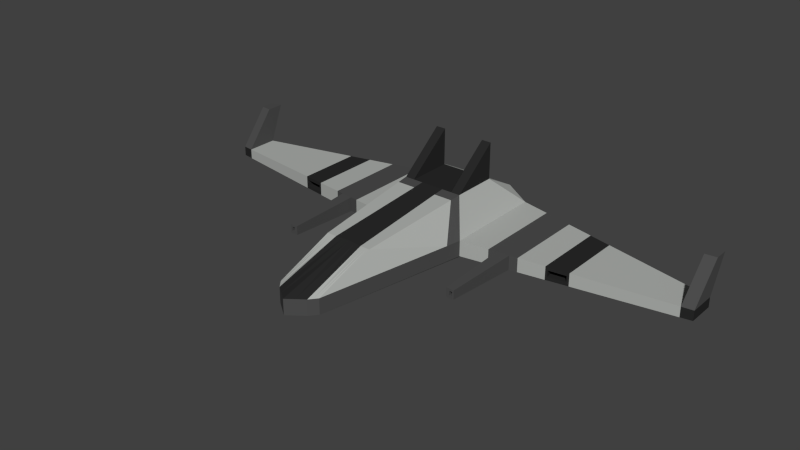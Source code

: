 # Source: Fighter2.blend  (saved by Blender 2.64.0; exported with 4.5.12 LTS)
import bpy
from mathutils import Matrix  # noqa: F401  (used for matrix-valued properties, if any)

bpy.ops.wm.read_factory_settings(use_empty=True)
scene = bpy.context.scene
scene.name = 'Scene'

# ---- collections
col_collection_1 = bpy.data.collections.new('Collection 1'); scene.collection.children.link(col_collection_1)

# ---- materials (node trees are filled in below, after node groups)
mat_fighter2main = bpy.data.materials.new('Fighter2Main')
mat_fighter2main.alpha_threshold = 0.0
mat_fighter2main.use_transparent_shadow = False
mat_fighter2main.diffuse_color = (0.4422, 0.4575, 0.4385, 1.0)
mat_fighter2main.roughness = 0.5
mat_fighter2main.line_color = (0.0, 0.0, 0.0, 1.0)
mat_fighter2black = bpy.data.materials.new('Fighter2Black')
mat_fighter2black.alpha_threshold = 0.0
mat_fighter2black.use_transparent_shadow = False
mat_fighter2black.diffuse_color = (0.02365, 0.02365, 0.02365, 1.0)
mat_fighter2black.roughness = 0.5
mat_fighter2black.line_color = (0.0, 0.0, 0.0, 1.0)
mat_fighter2dark = bpy.data.materials.new('Fighter2Dark')
mat_fighter2dark.alpha_threshold = 0.0
mat_fighter2dark.use_transparent_shadow = False
mat_fighter2dark.diffuse_color = (0.07658, 0.07658, 0.07658, 1.0)
mat_fighter2dark.roughness = 0.5
mat_fighter2dark.line_color = (0.0, 0.0, 0.0, 1.0)

# ---- material node trees

# ---- world
world_world = bpy.data.worlds.new('World'); scene.world = world_world
world_world.color = (0.05088, 0.05088, 0.05088)
world_world.use_sun_shadow = False
world_world.sun_shadow_jitter_overblur = 0.0
world_world.cycles.sampling_method = 'MANUAL'
world_world.cycles.sample_map_resolution = 256

# ---- meshes
me_cube = bpy.data.meshes.new('Cube')
me_cube.from_pydata([(0.5374, 1.0, -0.4117), (0.4091, -0.6672, -0.4304), (0.5374, 1.0, 0.3723), (0.4091, -2.376, 0.5143), (0.0, 1.0, -0.4117), (0.0, -0.6672, -0.4304), (0.0, 1.0, 0.3723), (0.0, -2.351, 0.5143), (0.8537, 1.0, -0.112), (0.8537, 1.0, 0.1572), (0.3788, -3.41, -0.112), (0.3788, -3.41, 0.1572), (0.0, -3.743, 0.1572), (0.0, -3.743, -0.112), (0.0, 1.0, -0.112), (0.0, 1.0, 0.1572), (0.5374, 0.3957, -0.4117), (0.5374, -0.3957, -0.4117), (0.5374, 0.3957, 0.6949), (0.5374, -0.3957, 0.6949), (0.0, -0.3957, -0.4117), (0.0, 0.3957, -0.4117), (0.0, 0.3957, 0.6949), (0.0, -0.3957, 0.6949), (0.8537, 0.9986, -0.112), (0.8537, -0.7793, -0.112), (0.8537, 0.9986, 0.1572), (0.8537, -0.7793, 0.1572), (4.513, 0.2401, -0.08438), (4.513, -0.2401, -0.08438), (4.513, 0.2401, 0.08439), (4.513, -0.2401, 0.08439), (0.2005, 1.0, -0.4117), (0.369, 1.0, -0.4117), (0.2433, -0.6672, -0.4304), (0.3262, -0.6672, -0.4304), (0.2005, 1.0, 0.3723), (0.369, 1.0, 0.3723), (0.2433, -2.376, 0.5143), (0.3262, -2.376, 0.5143), (0.3262, -3.474, -0.112), (0.2736, -3.539, -0.112), (0.3262, -3.474, 0.1572), (0.2736, -3.539, 0.1572), (0.6496, 1.0, 0.2251), (0.213, 1.0, 0.2251), (0.6727, 1.0, -0.1849), (0.2176, 1.0, -0.1951), (0.369, 0.3957, -0.4117), (0.2005, 0.3957, -0.4117), (0.369, -0.3957, -0.4117), (0.2005, -0.3957, -0.4117), (0.2005, 0.3957, 0.6949), (0.369, 0.3957, 0.6949), (0.2005, -0.3957, 0.6949), (0.369, -0.3957, 0.6949), (0.3578, 1.0, 0.2735), (0.5279, 1.0, 0.2735), (0.3578, 1.0, -0.2283), (0.5279, 1.0, -0.2283), (0.6981, 1.0, -0.061), (0.6981, 1.0, 0.1063), (0.1876, 1.0, -0.061), (0.1876, 1.0, 0.1063), (0.6496, -0.6388, 0.2251), (0.213, -0.6388, 0.2251), (0.6727, -0.6388, -0.1849), (0.2176, -0.6388, -0.1951), (0.3578, -0.6388, 0.2735), (0.5279, -0.6388, 0.2735), (0.3578, -0.6388, -0.2283), (0.5279, -0.6388, -0.2283), (0.6981, -0.6388, -0.06101), (0.6981, -0.6388, 0.1063), (0.1876, -0.6388, -0.06101), (0.1876, -0.6388, 0.1063), (0.5279, -0.6388, 0.1063), (0.3578, -0.6388, 0.1063), (0.5279, -0.6388, -0.06101), (0.3578, -0.6388, -0.06101), (0.5374, 0.3957, 1.324), (0.5374, -0.3957, 0.6896), (0.369, 0.3957, 1.324), (0.369, -0.3957, 0.6896), (0.369, 1.363, -0.7023), (0.2005, 1.363, -0.7023), (0.369, -0.3957, -0.4114), (0.2005, -0.3957, -0.4114), (4.319, 0.2802, 0.08824), (4.319, -0.2686, 0.08824), (4.319, 0.2802, -0.08584), (4.319, -0.2686, -0.08584), (4.332, 0.2504, 0.7151), (4.332, 0.5476, 0.7151), (4.525, 0.2789, 0.7113), (4.525, 0.5075, 0.7113), (4.332, 0.2504, 0.7151), (4.525, 0.2789, 0.7113), (0.8537, 1.0, 0.09192), (0.8537, 1.0, -0.03927), (0.3788, -3.41, 0.09192), (0.3788, -3.41, -0.03927), (0.0, -3.743, -0.03927), (0.0, -3.743, 0.09192), (0.8537, 0.9986, 0.09192), (0.8537, 0.9986, -0.03927), (0.8537, -0.7793, 0.09192), (0.8537, -0.7793, -0.03927), (4.513, 0.2401, 0.03437), (4.513, 0.2401, -0.04788), (4.513, -0.2401, 0.03437), (4.513, -0.2401, -0.04788), (0.3262, -3.474, 0.09192), (0.3262, -3.474, -0.03927), (0.2736, -3.539, 0.09192), (0.2736, -3.539, -0.03927), (4.319, 0.2802, -0.04742), (4.319, 0.2802, 0.03741), (4.319, -0.2686, -0.04742), (4.319, -0.2686, 0.03741), (2.315, 0.6957, 0.1281), (2.315, -0.564, -0.101), (2.315, -0.564, 0.1281), (2.315, 0.6957, -0.101), (2.315, 0.6957, 0.06894), (2.315, 0.6957, -0.04271), (2.315, -0.564, 0.06894), (2.315, -0.564, -0.04271), (2.618, -0.5193, -0.09867), (2.618, 0.6329, 0.1221), (2.618, -0.5193, -0.04342), (2.618, -0.5193, 0.06418), (2.618, 0.6329, -0.04342), (2.618, 0.6329, 0.06418), (2.618, 0.6329, -0.09867), (2.618, -0.5193, 0.1221), (2.508, 0.2276, 0.06418), (2.508, 0.2276, -0.04342), (2.205, 0.183, -0.04271), (2.205, 0.183, 0.06894), (0.4532, 1.0, -0.4117), (0.3677, -0.6672, -0.4304), (0.4532, 1.0, 0.3723), (0.3677, -2.376, 0.5143), (0.4532, 0.3957, 0.6949), (0.4532, -0.3957, 0.6949), (0.3525, -3.442, -0.112), (0.3525, -3.442, 0.1572), (0.7517, 1.0, 0.1911), (0.7632, 1.0, -0.1484), (0.4532, 0.3957, -0.4117), (0.4532, -0.3957, -0.4117), (0.4532, 0.3957, 1.324), (0.4532, -0.3957, 0.6896), (0.3525, -3.442, -0.03927), (0.3525, -3.442, 0.09192), (0.1088, 1.0, -0.1535), (0.1065, 1.0, 0.1911), (0.1368, -3.641, 0.1572), (0.1368, -3.641, -0.112), (0.1368, -3.641, 0.09192), (0.1368, -3.641, -0.03927), (0.1002, -0.3957, 0.6949), (0.1002, 0.3957, 0.6949), (0.1216, -2.363, 0.5143), (0.1002, 1.0, 0.3723), (0.1216, -0.6672, -0.4304), (0.1002, 1.0, -0.4117), (0.1002, -0.3957, -0.4117), (0.1002, 0.3957, -0.4117), (1.828, 0.7967, 0.1378), (1.341, 0.8977, 0.1475), (1.828, -0.6357, -0.1046), (1.341, -0.7075, -0.1083), (1.828, -0.6357, 0.1378), (1.341, -0.7075, 0.1475), (1.828, 0.7967, -0.1046), (1.341, 0.8977, -0.1083), (1.828, 0.7967, 0.0766), (1.341, 0.8977, 0.08426), (1.828, 0.7967, -0.04156), (1.341, 0.8977, -0.04042), (1.828, -0.6357, 0.0766), (1.341, -0.7075, 0.08426), (1.828, -0.6357, -0.04156), (1.341, -0.7075, -0.04042), (0.5246, -0.4228, -0.4136), (0.5246, -0.5935, 0.6769), (0.0, -0.591, 0.6769), (0.8062, -1.042, -0.112), (0.8062, -1.042, 0.1572), (0.0, -0.4228, -0.4136), (0.3647, -0.4228, -0.4136), (0.2048, -0.4228, -0.4136), (0.3647, -0.5935, 0.6769), (0.2048, -0.5935, 0.6769), (0.8062, -1.042, -0.03927), (0.8062, -1.042, 0.09192), (0.4446, -0.4228, -0.4136), (0.4446, -0.5935, 0.6769), (0.1024, -0.5923, 0.6769), (0.1024, -0.4228, -0.4136), (2.278, 0.7035, 0.1289), (2.278, -0.5695, -0.1012), (2.278, -0.5695, 0.1289), (2.278, 0.7035, -0.1012), (2.278, 0.7035, 0.06953), (2.278, 0.7035, -0.04262), (2.278, -0.5695, 0.06953), (2.278, -0.5695, -0.04262), (2.659, 0.6244, -0.04352), (2.659, 0.6244, 0.06353), (2.659, 0.6244, -0.09836), (2.659, -0.5133, 0.1213), (2.659, -0.5133, -0.09836), (2.659, 0.6244, 0.1213), (2.659, -0.5133, -0.04352), (2.659, -0.5133, 0.06353), (1.477, 0.864, 0.1443), (1.691, 0.8303, 0.1411), (1.477, -0.6836, -0.1071), (1.691, -0.6597, -0.1059), (1.477, -0.6836, 0.1443), (1.691, -0.6597, 0.1411), (1.477, 0.864, -0.1071), (1.691, 0.8303, -0.1059), (1.477, 0.864, 0.08171), (1.691, 0.8303, 0.07915), (1.477, 0.864, -0.0408), (1.691, 0.8303, -0.04118), (1.477, -0.6836, 0.08171), (1.691, -0.6597, 0.07915), (1.477, -0.6836, -0.0408), (1.691, -0.6597, -0.04118), (1.495, -1.948, -0.0598), (1.63, -1.949, -0.05904), (1.495, -1.948, 0.09724), (1.63, -1.949, 0.09522), (1.495, -1.948, 0.05814), (1.63, -1.949, 0.05655), (1.495, -1.948, -0.01839), (1.63, -1.949, -0.01863), (1.617, 0.8416, 0.1421), (1.537, 0.8528, 0.1432), (1.617, -0.6676, -0.1063), (1.537, -0.6756, -0.1067), (1.617, -0.6676, 0.1421), (1.537, -0.6756, 0.1432), (1.617, 0.8416, -0.1063), (1.537, 0.8528, -0.1067), (1.617, 0.8416, 0.08001), (1.537, 0.8528, 0.08086), (1.617, 0.8416, -0.04105), (1.537, 0.8528, -0.04093), (1.599, -1.95, -0.05929), (1.548, -1.949, -0.05955), (1.599, -1.95, 0.0959), (1.548, -1.949, 0.09657), (1.599, -1.95, 0.05708), (1.548, -1.949, 0.05761), (1.599, -1.95, -0.01855), (1.548, -1.949, -0.01847), (1.605, -1.602, 0.05708), (1.555, -1.601, 0.05761), (1.605, -1.602, -0.01855), (1.555, -1.601, -0.01847)], [], [(190, 187, 3, 11), (201, 166, 5, 191), (200, 188, 7, 164), (158, 164, 7, 12), (156, 167, 4, 14), (186, 189, 10, 1), (197, 190, 11, 100), (166, 159, 13, 5), (160, 158, 12, 103), (165, 157, 15, 6), (157, 156, 14, 15), (9, 2, 18, 26), (26, 18, 19, 27), (167, 169, 21, 4), (169, 168, 20, 21), (165, 6, 22, 163), (163, 22, 23, 162), (0, 8, 24, 16), (16, 24, 25, 17), (98, 9, 26, 104), (175, 171, 26, 27), (108, 30, 31, 110), (91, 90, 28, 29), (181, 177, 24, 105), (118, 91, 29, 111), (198, 141, 35, 192), (192, 35, 34, 193), (199, 194, 39, 143), (194, 195, 38, 39), (147, 143, 39, 42), (42, 39, 38, 43), (149, 140, 33, 46), (46, 33, 32, 47, 58, 59), (141, 146, 40, 35), (35, 40, 41, 34), (155, 147, 42, 112), (112, 42, 43, 114), (142, 148, 44, 37), (37, 44, 57, 56, 45, 36), (148, 149, 46, 60, 61, 44), (61, 60, 72, 73), (140, 150, 48, 33), (33, 48, 49, 32), (150, 151, 50, 48), (87, 86, 50, 51), (142, 37, 53, 144), (37, 36, 52, 53), (152, 80, 18, 144), (53, 52, 54, 55), (71, 66, 46, 59), (60, 46, 66, 72), (63, 45, 65, 75), (59, 58, 70, 71), (73, 64, 44, 61), (58, 47, 67, 70), (57, 44, 64, 69), (69, 68, 56, 57), (79, 70, 67, 74), (68, 77, 75, 65), (77, 79, 74, 75), (64, 73, 76, 69), (69, 76, 77, 68), (73, 72, 78, 76), (76, 78, 79, 77), (72, 66, 71, 78), (78, 71, 70, 79), (74, 67, 47, 62), (68, 65, 45, 56), (75, 74, 62, 63), (152, 82, 83, 153), (145, 19, 81, 153), (53, 55, 83, 82), (19, 18, 80, 81), (84, 86, 87, 85), (86, 84, 48, 50), (49, 48, 84, 85), (51, 49, 85, 87), (89, 31, 94, 92), (214, 212, 90, 91), (109, 28, 90, 116), (216, 214, 91, 118), (88, 89, 92, 93), (93, 95, 30, 88), (31, 30, 95, 94), (97, 95, 93, 96), (189, 196, 101, 10), (196, 197, 100, 101), (159, 161, 102, 13), (161, 160, 103, 102), (8, 99, 105, 24), (99, 98, 104, 105), (28, 109, 111, 29), (109, 108, 110, 111), (171, 179, 104, 26), (179, 181, 105, 104), (89, 119, 110, 31), (119, 118, 111, 110), (146, 154, 113, 40), (154, 155, 112, 113), (40, 113, 115, 41), (113, 112, 114, 115), (30, 108, 117, 88), (108, 109, 116, 117), (213, 217, 119, 89), (217, 216, 118, 119), (135, 129, 120, 122), (132, 134, 123, 125), (203, 205, 123, 121), (209, 203, 121, 127), (129, 133, 124, 120), (133, 132, 125, 124), (204, 208, 126, 122), (208, 209, 127, 126), (121, 123, 134, 128), (127, 121, 128, 130), (131, 126, 139, 136), (213, 215, 129, 135), (137, 138, 127, 130), (211, 210, 132, 133), (210, 212, 134, 132), (215, 211, 133, 129), (122, 126, 131, 135), (138, 139, 126, 127), (130, 131, 136, 137), (139, 138, 137, 136), (186, 1, 141, 198), (187, 199, 143, 3), (11, 3, 143, 147), (8, 0, 140, 149), (1, 10, 146, 141), (100, 11, 147, 155), (2, 9, 148, 142), (9, 98, 99, 8, 149, 148), (0, 16, 150, 140), (16, 17, 151, 150), (2, 142, 144, 18), (82, 152, 144, 53), (80, 152, 153, 81), (55, 145, 153, 83), (10, 101, 154, 146), (101, 100, 155, 154), (193, 34, 166, 201), (36, 165, 163, 52), (45, 63, 62, 47, 156, 157), (49, 51, 168, 169), (47, 32, 167, 156), (41, 115, 161, 159), (43, 38, 164, 158), (114, 43, 158, 160), (32, 49, 169, 167), (36, 45, 157, 165), (195, 200, 164, 38), (115, 114, 160, 161), (52, 163, 162, 54), (34, 41, 159, 166), (204, 202, 170, 174), (222, 218, 171, 175), (207, 205, 176, 180), (228, 224, 177, 181), (202, 206, 178, 170), (218, 226, 179, 171), (206, 207, 180, 178), (226, 228, 181, 179), (25, 24, 177, 173), (221, 225, 176, 172), (107, 25, 173, 185), (233, 221, 172, 184), (27, 106, 183, 175), (223, 231, 182, 174), (106, 107, 185, 183), (231, 233, 184, 182), (27, 19, 187, 190), (168, 201, 191, 20), (162, 23, 188, 200), (17, 25, 189, 186), (106, 27, 190, 197), (151, 198, 192, 50), (50, 192, 193, 51), (145, 55, 194, 199), (55, 54, 195, 194), (25, 107, 196, 189), (107, 106, 197, 196), (17, 186, 198, 151), (19, 145, 199, 187), (51, 193, 201, 168), (54, 162, 200, 195), (172, 176, 205, 203), (184, 172, 203, 209), (174, 182, 208, 204), (182, 184, 209, 208), (122, 120, 202, 204), (125, 123, 205, 207), (120, 124, 206, 202), (124, 125, 207, 206), (131, 130, 216, 217), (135, 131, 217, 213), (130, 128, 214, 216), (116, 90, 212, 210), (117, 116, 210, 211), (89, 88, 215, 213), (88, 117, 211, 215), (128, 134, 212, 214), (174, 170, 219, 223), (247, 243, 218, 222), (180, 176, 225, 229), (253, 249, 224, 228), (170, 178, 227, 219), (243, 251, 226, 218), (178, 180, 229, 227), (251, 253, 228, 226), (173, 177, 224, 220), (244, 248, 225, 221), (185, 173, 220, 232), (233, 231, 239, 241), (175, 183, 230, 222), (238, 236, 222, 230), (183, 185, 232, 230), (247, 222, 236, 257), (260, 254, 235, 241), (256, 258, 239, 237), (258, 260, 241, 239), (221, 233, 241, 235), (255, 234, 220, 245), (240, 238, 230, 232), (234, 240, 232, 220), (231, 223, 237, 239), (223, 219, 242, 246), (246, 242, 243, 247), (229, 225, 248, 252), (252, 248, 249, 253), (219, 227, 250, 242), (242, 250, 251, 243), (227, 229, 252, 250), (250, 252, 253, 251), (220, 224, 249, 245), (245, 249, 248, 244), (223, 246, 256, 237), (246, 247, 257, 256), (240, 234, 255, 261), (261, 255, 254, 260), (236, 238, 259, 257), (257, 259, 258, 256), (238, 240, 261, 259), (265, 263, 259, 261), (235, 254, 244, 221), (254, 255, 245, 244), (263, 265, 264, 262), (260, 258, 262, 264), (261, 260, 264, 265), (263, 262, 258, 259)])
me_cube.polygons.foreach_set('material_index', [0, 0, 1, 1, 0, 0, 2, 0, 2, 0, 0, 0, 0, 0, 0, 0, 1, 0, 0, 0, 0, 1, 1, 0, 1, 0, 0, 0, 0, 0, 0, 0, 0, 0, 0, 2, 2, 0, 0, 0, 0, 0, 0, 0, 1, 0, 0, 1, 1, 0, 0, 0, 0, 0, 0, 0, 0, 0, 0, 0, 0, 0, 0, 0, 0, 0, 0, 0, 0, 1, 2, 1, 1, 1, 1, 1, 1, 2, 0, 1, 0, 2, 2, 2, 2, 2, 2, 2, 2, 0, 0, 1, 1, 0, 0, 1, 1, 2, 2, 2, 2, 1, 1, 0, 0, 1, 1, 1, 1, 1, 1, 1, 1, 1, 1, 1, 1, 1, 1, 1, 1, 1, 1, 1, 1, 0, 0, 0, 0, 0, 2, 0, 0, 0, 0, 0, 1, 1, 2, 2, 2, 0, 0, 0, 0, 0, 2, 1, 2, 0, 0, 1, 2, 1, 0, 0, 2, 0, 2, 0, 2, 0, 2, 0, 2, 0, 2, 0, 2, 0, 2, 2, 0, 1, 0, 2, 0, 0, 2, 2, 2, 2, 0, 2, 0, 1, 0, 0, 0, 0, 1, 1, 1, 1, 1, 1, 1, 0, 0, 0, 0, 1, 2, 2, 2, 2, 2, 2, 2, 2, 2, 2, 2, 2, 2, 2, 2, 2, 2, 2, 2, 2, 2, 2, 2, 2, 2, 2, 2, 2, 2, 2, 2, 2, 2, 2, 2, 2, 2, 2, 2, 2, 2, 2, 2, 2, 2, 2, 2, 2])
_k = set([(92, 94), (96, 97)])
me_cube.attributes.new('sharp_edge', 'BOOLEAN', 'EDGE').data.foreach_set('value', [ (min(e.vertices), max(e.vertices)) in _k for e in me_cube.edges])
_uv = me_cube.uv_layers.new(name='UVMap')
_uv.uv.foreach_set('vector', [0.6893, 0.177, 0.7513, 0.2766, 0.3872, 0.2332, 0.156, 0.1175, 0.8225, 0.04639, 0.7818, 0.02414, 0.7884, 0.0, 0.8342, 0.03087, 0.7561, 0.33, 0.7602, 0.3484, 0.3594, 0.3319, 0.3663, 0.302, 0.06084, 0.1079, 0.3663, 0.302, 0.3594, 0.3319, 0.0, 0.1102, 0.8746, 0.2032, 0.8869, 0.1857, 0.8954, 0.1889, 0.8796, 0.2098, 0.7979, 0.09604, 0.697, 0.1452, 0.1646, 0.05972, 0.7714, 0.063, 0.6925, 0.1714, 0.6893, 0.177, 0.156, 0.1175, 0.1562, 0.1023, 0.7818, 0.02414, 0.08996, 0.02911, 0.05377, 2.309e-08, 0.7884, 0.0, 0.06582, 0.08733, 0.06084, 0.1079, 0.0, 0.1102, 0.006812, 0.07462, 0.8588, 0.2311, 0.864, 0.2196, 0.871, 0.2214, 0.8648, 0.2349, 0.864, 0.2196, 0.8746, 0.2032, 0.8796, 0.2098, 0.871, 0.2214, 0.8304, 0.2042, 0.8373, 0.2207, 0.8028, 0.2463, 0.8288, 0.206, 0.8288, 0.206, 0.8028, 0.2463, 0.7691, 0.26, 0.7401, 0.1955, 0.8869, 0.1857, 0.8978, 0.127, 0.9078, 0.1235, 0.8954, 0.1889, 0.8978, 0.127, 0.8262, 0.04992, 0.8376, 0.03755, 0.9078, 0.1235, 0.8588, 0.2311, 0.8648, 0.2349, 0.8322, 0.2787, 0.826, 0.2738, 0.826, 0.2738, 0.8322, 0.2787, 0.792, 0.3267, 0.7853, 0.3155, 0.8605, 0.176, 0.8402, 0.1837, 0.8405, 0.1814, 0.848, 0.1403, 0.848, 0.1403, 0.8405, 0.1814, 0.7517, 0.1468, 0.7967, 0.1042, 0.8329, 0.1994, 0.8304, 0.2042, 0.8288, 0.206, 0.8331, 0.1995, 0.7622, 0.1827, 0.8132, 0.1922, 0.8288, 0.206, 0.7401, 0.1955, 0.7886, 0.1821, 0.7886, 0.1819, 0.7885, 0.1819, 0.7884, 0.1821, 0.7883, 0.1827, 0.7883, 0.1831, 0.7884, 0.1827, 0.7883, 0.1824, 0.8157, 0.1873, 0.8165, 0.1857, 0.8405, 0.1814, 0.8375, 0.1897, 0.7884, 0.1824, 0.7883, 0.1827, 0.7883, 0.1824, 0.7884, 0.1823, 0.7998, 0.08839, 0.7729, 0.06012, 0.7741, 0.05665, 0.803, 0.07956, 0.803, 0.07956, 0.7741, 0.05665, 0.7768, 0.04514, 0.8129, 0.06034, 0.7521, 0.2828, 0.7524, 0.2905, 0.3803, 0.2537, 0.3838, 0.2434, 0.7524, 0.2905, 0.7534, 0.3138, 0.3734, 0.2729, 0.3803, 0.2537, 0.1433, 0.1157, 0.3838, 0.2434, 0.3803, 0.2537, 0.1312, 0.1125, 0.1312, 0.1125, 0.3803, 0.2537, 0.3734, 0.2729, 0.1089, 0.1074, 0.8455, 0.1869, 0.864, 0.178, 0.8677, 0.1796, 0.8508, 0.1895, 0.8508, 0.1895, 0.8677, 0.1796, 0.8792, 0.1831, 0.8686, 0.1973, 0.8637, 0.1914, 0.8569, 0.1889, 0.7729, 0.06012, 0.1541, 0.05716, 0.1435, 0.05544, 0.7741, 0.05665, 0.7741, 0.05665, 0.1435, 0.05544, 0.1244, 0.05045, 0.7768, 0.04514, 0.1452, 0.1002, 0.1433, 0.1157, 0.1312, 0.1125, 0.134, 0.09811, 0.134, 0.09811, 0.1312, 0.1125, 0.1089, 0.1074, 0.1126, 0.0941, 0.8413, 0.2212, 0.8362, 0.207, 0.8414, 0.2095, 0.8448, 0.2221, 0.8448, 0.2221, 0.8414, 0.2095, 0.844, 0.2135, 0.8492, 0.2171, 0.8567, 0.2173, 0.8533, 0.2275, 0.8362, 0.207, 0.8455, 0.1869, 0.8508, 0.1895, 0.8458, 0.1947, 0.8419, 0.2027, 0.8414, 0.2095, 0.8419, 0.2027, 0.8458, 0.1947, 0.8537, 0.203, 0.8535, 0.2033, 0.864, 0.178, 0.863, 0.1346, 0.8789, 0.1291, 0.8677, 0.1796, 0.8677, 0.1796, 0.8789, 0.1291, 0.8893, 0.1304, 0.8792, 0.1831, 0.863, 0.1346, 0.802, 0.09185, 0.8058, 0.08207, 0.8789, 0.1291, 0.8138, 0.06895, 0.8052, 0.08166, 0.8058, 0.08207, 0.8156, 0.06415, 0.8413, 0.2212, 0.8448, 0.2221, 0.81, 0.2613, 0.8067, 0.2536, 0.8448, 0.2221, 0.8533, 0.2275, 0.8198, 0.269, 0.81, 0.2613, 0.8047, 0.254, 0.8063, 0.2567, 0.8028, 0.2463, 0.8067, 0.2536, 0.81, 0.2613, 0.8198, 0.269, 0.7809, 0.3034, 0.7772, 0.2841, 0.8542, 0.2028, 0.8538, 0.2028, 0.8508, 0.1895, 0.8569, 0.1889, 0.8458, 0.1947, 0.8508, 0.1895, 0.8538, 0.2028, 0.8537, 0.203, 0.8623, 0.2122, 0.8567, 0.2173, 0.8544, 0.204, 0.8545, 0.2038, 0.8569, 0.1889, 0.8637, 0.1914, 0.8546, 0.203, 0.8542, 0.2028, 0.8535, 0.2033, 0.8535, 0.2036, 0.8414, 0.2095, 0.8419, 0.2027, 0.8637, 0.1914, 0.8686, 0.1973, 0.8547, 0.2032, 0.8546, 0.203, 0.844, 0.2135, 0.8414, 0.2095, 0.8535, 0.2036, 0.8536, 0.2037, 0.8536, 0.2037, 0.854, 0.204, 0.8492, 0.2171, 0.844, 0.2135, 0.8544, 0.2033, 0.8546, 0.203, 0.8547, 0.2032, 0.8547, 0.2034, 0.854, 0.204, 0.8542, 0.2036, 0.8545, 0.2038, 0.8544, 0.204, 0.8542, 0.2036, 0.8544, 0.2033, 0.8547, 0.2034, 0.8545, 0.2038, 0.8535, 0.2036, 0.8535, 0.2033, 0.8538, 0.2035, 0.8536, 0.2037, 0.8536, 0.2037, 0.8538, 0.2035, 0.8542, 0.2036, 0.854, 0.204, 0.8535, 0.2033, 0.8537, 0.203, 0.854, 0.2031, 0.8538, 0.2035, 0.8538, 0.2035, 0.854, 0.2031, 0.8544, 0.2033, 0.8542, 0.2036, 0.8537, 0.203, 0.8538, 0.2028, 0.8542, 0.2028, 0.854, 0.2031, 0.854, 0.2031, 0.8542, 0.2028, 0.8546, 0.203, 0.8544, 0.2033, 0.8547, 0.2034, 0.8547, 0.2032, 0.8686, 0.1973, 0.8667, 0.2052, 0.854, 0.204, 0.8544, 0.204, 0.8567, 0.2173, 0.8492, 0.2171, 0.8545, 0.2038, 0.8547, 0.2034, 0.8667, 0.2052, 0.8623, 0.2122, 0.8047, 0.254, 0.8031, 0.2513, 0.7798, 0.2791, 0.7756, 0.2709, 0.7746, 0.2716, 0.7691, 0.26, 0.7733, 0.2614, 0.7756, 0.2709, 0.81, 0.2613, 0.7772, 0.2841, 0.7798, 0.2791, 0.8031, 0.2513, 0.7691, 0.26, 0.8028, 0.2463, 0.8063, 0.2567, 0.7733, 0.2614, 0.9963, 0.1826, 0.8052, 0.08166, 0.8138, 0.06895, 1.0, 0.1868, 0.8052, 0.08166, 0.9963, 0.1826, 0.8789, 0.1291, 0.8058, 0.08207, 0.8893, 0.1304, 0.8789, 0.1291, 0.9963, 0.1826, 1.0, 0.1868, 0.8156, 0.06415, 0.8893, 0.1304, 1.0, 0.1868, 0.8138, 0.06895, 0.7886, 0.1817, 0.7885, 0.1819, 0.7886, 0.1817, 0.7886, 0.1816, 0.7871, 0.1823, 0.7896, 0.1832, 0.7883, 0.1831, 0.7883, 0.1827, 0.7885, 0.1824, 0.7884, 0.1827, 0.7883, 0.1831, 0.7883, 0.1826, 0.7868, 0.1819, 0.7871, 0.1823, 0.7883, 0.1827, 0.7884, 0.1824, 0.7887, 0.1815, 0.7886, 0.1817, 0.7886, 0.1816, 0.7886, 0.1816, 0.7886, 0.1816, 0.7886, 0.1817, 0.7886, 0.1819, 0.7887, 0.1815, 0.7885, 0.1819, 0.7886, 0.1819, 0.7886, 0.1817, 0.7886, 0.1817, 0.7886, 0.1817, 0.7886, 0.1817, 0.7886, 0.1816, 0.7886, 0.1816, 0.697, 0.1452, 0.6964, 0.1526, 0.1604, 0.07445, 0.1646, 0.05972, 0.6964, 0.1526, 0.6925, 0.1714, 0.1562, 0.1023, 0.1604, 0.07445, 0.08996, 0.02911, 0.0799, 0.04856, 0.03081, 0.02325, 0.05377, 2.309e-08, 0.0799, 0.04856, 0.06582, 0.08733, 0.006812, 0.07462, 0.03081, 0.02325, 0.8402, 0.1837, 0.8372, 0.1897, 0.8375, 0.1897, 0.8405, 0.1814, 0.8372, 0.1897, 0.8329, 0.1994, 0.8331, 0.1995, 0.8375, 0.1897, 0.7884, 0.1827, 0.7885, 0.1824, 0.7884, 0.1823, 0.7883, 0.1824, 0.7885, 0.1824, 0.7886, 0.1821, 0.7884, 0.1821, 0.7884, 0.1823, 0.8132, 0.1922, 0.8142, 0.1907, 0.8331, 0.1995, 0.8288, 0.206, 0.8142, 0.1907, 0.8157, 0.1873, 0.8375, 0.1897, 0.8331, 0.1995, 0.7886, 0.1817, 0.7885, 0.1821, 0.7884, 0.1821, 0.7885, 0.1819, 0.7885, 0.1821, 0.7884, 0.1824, 0.7884, 0.1823, 0.7884, 0.1821, 0.1541, 0.05716, 0.1503, 0.0724, 0.1401, 0.07006, 0.1435, 0.05544, 0.1503, 0.0724, 0.1452, 0.1002, 0.134, 0.09811, 0.1401, 0.07006, 0.1435, 0.05544, 0.1401, 0.07006, 0.1206, 0.06471, 0.1244, 0.05045, 0.1401, 0.07006, 0.134, 0.09811, 0.1126, 0.0941, 0.1206, 0.06471, 0.7886, 0.1819, 0.7886, 0.1821, 0.7885, 0.182, 0.7887, 0.1815, 0.7886, 0.1821, 0.7885, 0.1824, 0.7883, 0.1826, 0.7885, 0.182, 0.7873, 0.1815, 0.7868, 0.1817, 0.7885, 0.1821, 0.7886, 0.1817, 0.7868, 0.1817, 0.7868, 0.1819, 0.7884, 0.1824, 0.7885, 0.1821, 0.786, 0.1814, 0.7911, 0.1826, 0.7953, 0.183, 0.783, 0.1804, 0.7913, 0.183, 0.7909, 0.1833, 0.795, 0.1849, 0.7951, 0.1841, 0.7795, 0.1794, 0.7988, 0.1854, 0.795, 0.1849, 0.7828, 0.1812, 0.7798, 0.1795, 0.7795, 0.1794, 0.7828, 0.1812, 0.7835, 0.1809, 0.7911, 0.1826, 0.7913, 0.1829, 0.7951, 0.1839, 0.7953, 0.183, 0.7913, 0.1829, 0.7913, 0.183, 0.7951, 0.1841, 0.7951, 0.1839, 0.7792, 0.1803, 0.7795, 0.1803, 0.7835, 0.1809, 0.783, 0.1804, 0.7795, 0.1803, 0.7798, 0.1795, 0.7835, 0.1809, 0.7835, 0.1809, 0.7828, 0.1812, 0.795, 0.1849, 0.7909, 0.1833, 0.7859, 0.1818, 0.7835, 0.1809, 0.7828, 0.1812, 0.7859, 0.1818, 0.7851, 0.1814, 0.7852, 0.1813, 0.7835, 0.1809, 0.7842, 0.1811, 0.7844, 0.1811, 0.7873, 0.1815, 0.7899, 0.182, 0.7911, 0.1826, 0.786, 0.1814, 0.7843, 0.1812, 0.7842, 0.1812, 0.7835, 0.1809, 0.7851, 0.1814, 0.7899, 0.1825, 0.7898, 0.1828, 0.7913, 0.183, 0.7913, 0.1829, 0.7898, 0.1828, 0.7896, 0.1832, 0.7909, 0.1833, 0.7913, 0.183, 0.7899, 0.182, 0.7899, 0.1825, 0.7913, 0.1829, 0.7911, 0.1826, 0.783, 0.1804, 0.7835, 0.1809, 0.7852, 0.1813, 0.786, 0.1814, 0.7842, 0.1812, 0.7842, 0.1811, 0.7835, 0.1809, 0.7835, 0.1809, 0.7851, 0.1814, 0.7852, 0.1813, 0.7844, 0.1811, 0.7843, 0.1812, 0.7842, 0.1811, 0.7842, 0.1812, 0.7843, 0.1812, 0.7844, 0.1811, 0.7979, 0.09604, 0.7714, 0.063, 0.7729, 0.06012, 0.7998, 0.08839, 0.7513, 0.2766, 0.7521, 0.2828, 0.3838, 0.2434, 0.3872, 0.2332, 0.156, 0.1175, 0.3872, 0.2332, 0.3838, 0.2434, 0.1433, 0.1157, 0.8402, 0.1837, 0.8605, 0.176, 0.864, 0.178, 0.8455, 0.1869, 0.7714, 0.063, 0.1646, 0.05972, 0.1541, 0.05716, 0.7729, 0.06012, 0.1562, 0.1023, 0.156, 0.1175, 0.1433, 0.1157, 0.1452, 0.1002, 0.8373, 0.2207, 0.8304, 0.2042, 0.8362, 0.207, 0.8413, 0.2212, 0.8304, 0.2042, 0.8329, 0.1994, 0.8372, 0.1897, 0.8402, 0.1837, 0.8455, 0.1869, 0.8362, 0.207, 0.8605, 0.176, 0.848, 0.1403, 0.863, 0.1346, 0.864, 0.178, 0.848, 0.1403, 0.7967, 0.1042, 0.802, 0.09185, 0.863, 0.1346, 0.8373, 0.2207, 0.8413, 0.2212, 0.8067, 0.2536, 0.8028, 0.2463, 0.8031, 0.2513, 0.8047, 0.254, 0.8067, 0.2536, 0.81, 0.2613, 0.8063, 0.2567, 0.8047, 0.254, 0.7756, 0.2709, 0.7733, 0.2614, 0.7772, 0.2841, 0.7746, 0.2716, 0.7756, 0.2709, 0.7798, 0.2791, 0.1646, 0.05972, 0.1604, 0.07445, 0.1503, 0.0724, 0.1541, 0.05716, 0.1604, 0.07445, 0.1562, 0.1023, 0.1452, 0.1002, 0.1503, 0.0724, 0.8129, 0.06034, 0.7768, 0.04514, 0.7818, 0.02414, 0.8225, 0.04639, 0.8533, 0.2275, 0.8588, 0.2311, 0.826, 0.2738, 0.8198, 0.269, 0.8567, 0.2173, 0.8623, 0.2122, 0.8667, 0.2052, 0.8686, 0.1973, 0.8746, 0.2032, 0.864, 0.2196, 0.8893, 0.1304, 0.8156, 0.06415, 0.8262, 0.04992, 0.8978, 0.127, 0.8686, 0.1973, 0.8792, 0.1831, 0.8869, 0.1857, 0.8746, 0.2032, 0.1244, 0.05045, 0.1206, 0.06471, 0.0799, 0.04856, 0.08996, 0.02911, 0.1089, 0.1074, 0.3734, 0.2729, 0.3663, 0.302, 0.06084, 0.1079, 0.1126, 0.0941, 0.1089, 0.1074, 0.06084, 0.1079, 0.06582, 0.08733, 0.8792, 0.1831, 0.8893, 0.1304, 0.8978, 0.127, 0.8869, 0.1857, 0.8533, 0.2275, 0.8567, 0.2173, 0.864, 0.2196, 0.8588, 0.2311, 0.7534, 0.3138, 0.7561, 0.33, 0.3663, 0.302, 0.3734, 0.2729, 0.1206, 0.06471, 0.1126, 0.0941, 0.06582, 0.08733, 0.0799, 0.04856, 0.8198, 0.269, 0.826, 0.2738, 0.7853, 0.3155, 0.7809, 0.3034, 0.7768, 0.04514, 0.1244, 0.05045, 0.08996, 0.02911, 0.7818, 0.02414, 0.7792, 0.1803, 0.7987, 0.1845, 0.8022, 0.1859, 0.7754, 0.1802, 0.7666, 0.1819, 0.8095, 0.1901, 0.8132, 0.1922, 0.7622, 0.1827, 0.7989, 0.1848, 0.7988, 0.1854, 0.8027, 0.1858, 0.8027, 0.1855, 0.8113, 0.1867, 0.8119, 0.1858, 0.8165, 0.1857, 0.8157, 0.1873, 0.7987, 0.1845, 0.7987, 0.185, 0.8023, 0.1862, 0.8022, 0.1859, 0.8095, 0.1901, 0.8102, 0.1892, 0.8142, 0.1907, 0.8132, 0.1922, 0.7987, 0.185, 0.7989, 0.1848, 0.8027, 0.1855, 0.8023, 0.1862, 0.8102, 0.1892, 0.8113, 0.1867, 0.8157, 0.1873, 0.8142, 0.1907, 0.7517, 0.1468, 0.8405, 0.1814, 0.8165, 0.1857, 0.7656, 0.169, 0.7726, 0.1747, 0.8073, 0.1858, 0.8027, 0.1858, 0.7761, 0.1776, 0.7452, 0.1609, 0.7517, 0.1468, 0.7656, 0.169, 0.7648, 0.1729, 0.7723, 0.1764, 0.7726, 0.1747, 0.7761, 0.1776, 0.776, 0.1781, 0.7401, 0.1955, 0.7406, 0.1815, 0.7634, 0.179, 0.7622, 0.1827, 0.771, 0.1811, 0.7715, 0.1795, 0.7756, 0.1797, 0.7754, 0.1802, 0.7406, 0.1815, 0.7452, 0.1609, 0.7648, 0.1729, 0.7634, 0.179, 0.7715, 0.1795, 0.7723, 0.1764, 0.776, 0.1781, 0.7756, 0.1797, 0.7401, 0.1955, 0.7691, 0.26, 0.7513, 0.2766, 0.6893, 0.177, 0.8262, 0.04992, 0.8225, 0.04639, 0.8342, 0.03087, 0.8376, 0.03755, 0.7853, 0.3155, 0.792, 0.3267, 0.7602, 0.3484, 0.7561, 0.33, 0.7967, 0.1042, 0.7517, 0.1468, 0.697, 0.1452, 0.7979, 0.09604, 0.7406, 0.1815, 0.7401, 0.1955, 0.6893, 0.177, 0.6925, 0.1714, 0.802, 0.09185, 0.7998, 0.08839, 0.803, 0.07956, 0.8058, 0.08207, 0.8058, 0.08207, 0.803, 0.07956, 0.8129, 0.06034, 0.8156, 0.06415, 0.7746, 0.2716, 0.7772, 0.2841, 0.7524, 0.2905, 0.7521, 0.2828, 0.7772, 0.2841, 0.7809, 0.3034, 0.7534, 0.3138, 0.7524, 0.2905, 0.7517, 0.1468, 0.7452, 0.1609, 0.6964, 0.1526, 0.697, 0.1452, 0.7452, 0.1609, 0.7406, 0.1815, 0.6925, 0.1714, 0.6964, 0.1526, 0.7967, 0.1042, 0.7979, 0.09604, 0.7998, 0.08839, 0.802, 0.09185, 0.7691, 0.26, 0.7746, 0.2716, 0.7521, 0.2828, 0.7513, 0.2766, 0.8156, 0.06415, 0.8129, 0.06034, 0.8225, 0.04639, 0.8262, 0.04992, 0.7809, 0.3034, 0.7853, 0.3155, 0.7561, 0.33, 0.7534, 0.3138, 0.7761, 0.1776, 0.8027, 0.1858, 0.7988, 0.1854, 0.7795, 0.1794, 0.776, 0.1781, 0.7761, 0.1776, 0.7795, 0.1794, 0.7798, 0.1795, 0.7754, 0.1802, 0.7756, 0.1797, 0.7795, 0.1803, 0.7792, 0.1803, 0.7756, 0.1797, 0.776, 0.1781, 0.7798, 0.1795, 0.7795, 0.1803, 0.783, 0.1804, 0.7953, 0.183, 0.7987, 0.1845, 0.7792, 0.1803, 0.7951, 0.1841, 0.795, 0.1849, 0.7988, 0.1854, 0.7989, 0.1848, 0.7953, 0.183, 0.7951, 0.1839, 0.7987, 0.185, 0.7987, 0.1845, 0.7951, 0.1839, 0.7951, 0.1841, 0.7989, 0.1848, 0.7987, 0.185, 0.7852, 0.1813, 0.7851, 0.1814, 0.7868, 0.1819, 0.7868, 0.1817, 0.786, 0.1814, 0.7852, 0.1813, 0.7868, 0.1817, 0.7873, 0.1815, 0.7851, 0.1814, 0.7859, 0.1818, 0.7871, 0.1823, 0.7868, 0.1819, 0.7883, 0.1826, 0.7883, 0.1831, 0.7896, 0.1832, 0.7898, 0.1828, 0.7885, 0.182, 0.7883, 0.1826, 0.7898, 0.1828, 0.7899, 0.1825, 0.7886, 0.1817, 0.7887, 0.1815, 0.7899, 0.182, 0.7873, 0.1815, 0.7887, 0.1815, 0.7885, 0.182, 0.7899, 0.1825, 0.7899, 0.182, 0.7859, 0.1818, 0.7909, 0.1833, 0.7896, 0.1832, 0.7871, 0.1823, 0.7754, 0.1802, 0.8022, 0.1859, 0.8058, 0.188, 0.771, 0.1811, 0.7681, 0.1816, 0.8083, 0.1894, 0.8095, 0.1901, 0.7666, 0.1819, 0.8027, 0.1855, 0.8027, 0.1858, 0.8073, 0.1858, 0.807, 0.1861, 0.8099, 0.1865, 0.8104, 0.1858, 0.8119, 0.1858, 0.8113, 0.1867, 0.8022, 0.1859, 0.8023, 0.1862, 0.8063, 0.1877, 0.8058, 0.188, 0.8083, 0.1894, 0.8089, 0.1887, 0.8102, 0.1892, 0.8095, 0.1901, 0.8023, 0.1862, 0.8027, 0.1855, 0.807, 0.1861, 0.8063, 0.1877, 0.8089, 0.1887, 0.8099, 0.1865, 0.8113, 0.1867, 0.8102, 0.1892, 0.7656, 0.169, 0.8165, 0.1857, 0.8119, 0.1858, 0.7691, 0.1718, 0.7715, 0.1738, 0.8088, 0.1858, 0.8073, 0.1858, 0.7726, 0.1747, 0.7648, 0.1729, 0.7656, 0.169, 0.7691, 0.1718, 0.7685, 0.1746, 0.7723, 0.1764, 0.7715, 0.1795, 0.7715, 0.1795, 0.7723, 0.1764, 0.7622, 0.1827, 0.7634, 0.179, 0.7674, 0.1792, 0.7666, 0.1819, 0.7674, 0.1792, 0.7666, 0.1819, 0.7666, 0.1819, 0.7674, 0.1792, 0.7634, 0.179, 0.7648, 0.1729, 0.7685, 0.1746, 0.7674, 0.1792, 0.7681, 0.1816, 0.7666, 0.1819, 0.7666, 0.1819, 0.7681, 0.1816, 0.771, 0.1758, 0.7715, 0.1738, 0.7726, 0.1747, 0.7723, 0.1764, 0.7696, 0.1813, 0.7701, 0.1794, 0.7715, 0.1795, 0.771, 0.1811, 0.7701, 0.1794, 0.771, 0.1758, 0.7723, 0.1764, 0.7715, 0.1795, 0.7726, 0.1747, 0.7723, 0.1764, 0.7723, 0.1764, 0.7726, 0.1747, 0.7703, 0.1728, 0.7691, 0.1718, 0.7691, 0.1718, 0.7703, 0.1728, 0.7685, 0.1746, 0.7674, 0.1792, 0.7674, 0.1792, 0.7685, 0.1746, 0.7691, 0.1718, 0.7685, 0.1746, 0.7685, 0.1746, 0.7691, 0.1718, 0.7715, 0.1795, 0.771, 0.1811, 0.771, 0.1811, 0.7715, 0.1795, 0.771, 0.1811, 0.8058, 0.188, 0.8071, 0.1887, 0.7696, 0.1813, 0.7696, 0.1813, 0.8071, 0.1887, 0.8083, 0.1894, 0.7681, 0.1816, 0.807, 0.1861, 0.8073, 0.1858, 0.8088, 0.1858, 0.8085, 0.1863, 0.8085, 0.1863, 0.8088, 0.1858, 0.8104, 0.1858, 0.8099, 0.1865, 0.8058, 0.188, 0.8063, 0.1877, 0.8076, 0.1882, 0.8071, 0.1887, 0.8071, 0.1887, 0.8076, 0.1882, 0.8089, 0.1887, 0.8083, 0.1894, 0.8063, 0.1877, 0.807, 0.1861, 0.8085, 0.1863, 0.8076, 0.1882, 0.8076, 0.1882, 0.8085, 0.1863, 0.8099, 0.1865, 0.8089, 0.1887, 0.7691, 0.1718, 0.8119, 0.1858, 0.8104, 0.1858, 0.7703, 0.1728, 0.7703, 0.1728, 0.8104, 0.1858, 0.8088, 0.1858, 0.7715, 0.1738, 0.771, 0.1811, 0.7696, 0.1813, 0.7696, 0.1813, 0.771, 0.1811, 0.7696, 0.1813, 0.7681, 0.1816, 0.7681, 0.1816, 0.7696, 0.1813, 0.7685, 0.1746, 0.7691, 0.1718, 0.7703, 0.1728, 0.7698, 0.1752, 0.7698, 0.1752, 0.7703, 0.1728, 0.7715, 0.1738, 0.771, 0.1758, 0.7666, 0.1819, 0.7674, 0.1792, 0.7688, 0.1793, 0.7681, 0.1816, 0.7681, 0.1816, 0.7688, 0.1793, 0.7701, 0.1794, 0.7696, 0.1813, 0.7674, 0.1792, 0.7685, 0.1746, 0.7698, 0.1752, 0.7688, 0.1793, 0.7698, 0.1752, 0.7688, 0.1793, 0.7688, 0.1793, 0.7698, 0.1752, 0.7726, 0.1747, 0.7715, 0.1738, 0.7715, 0.1738, 0.7726, 0.1747, 0.7715, 0.1738, 0.7703, 0.1728, 0.7703, 0.1728, 0.7715, 0.1738, 0.7688, 0.1793, 0.7698, 0.1752, 0.771, 0.1758, 0.7701, 0.1794, 0.771, 0.1758, 0.7701, 0.1794, 0.7701, 0.1794, 0.771, 0.1758, 0.7698, 0.1752, 0.771, 0.1758, 0.771, 0.1758, 0.7698, 0.1752, 0.7688, 0.1793, 0.7701, 0.1794, 0.7701, 0.1794, 0.7688, 0.1793])
me_cube.materials.append(mat_fighter2main)
me_cube.materials.append(mat_fighter2black)
me_cube.materials.append(mat_fighter2dark)
me_cube.use_remesh_preserve_volume = False
me_cube.use_remesh_preserve_attributes = False
me_cube.use_mirror_vertex_groups = False
me_cube.update()
arm_armature = bpy.data.armatures.new('Armature')  # bones are not reproduced

# ---- objects
ob_armature = bpy.data.objects.new('Armature', arm_armature)
ob_fighter2 = bpy.data.objects.new('Fighter2', me_cube)

# ---- transforms, parenting, visibility, modifiers, constraints
ob_armature.location = (0.4628, -0.3551, -0.2919)
ob_armature.rotation_euler = (0.9877, 1.854e-16, 9.979e-17)
ob_armature.show_in_front = True
ob_armature.lineart.crease_threshold = 0.0
ob_fighter2.parent = ob_armature
ob_fighter2.matrix_parent_inverse = Matrix(((1.0, 9.979e-17, -1.854e-16, -0.4628), (9.979e-17, 0.5506, 0.8348, 0.4392), (1.854e-16, -0.8348, 0.5506, -0.1357), (0.0, 0.0, 0.0, 1.0)))
ob_fighter2.location = (0.0, 0.0, 0.0)
ob_fighter2.lock_rotations_4d = False
ob_fighter2.empty_display_type = 'ARROWS'
ob_fighter2.lineart.crease_threshold = 0.0
_vg = ob_fighter2.vertex_groups.new(name='Bone')
for _i, _w in zip([0, 1, 2, 3, 4, 5, 6, 7, 8, 9, 10, 11, 12, 13, 14, 15, 16, 17, 18, 19, 20, 21, 22, 23, 24, 25, 26, 27, 28, 29, 30, 31, 32, 33, 34, 35, 36, 37, 38, 39, 40, 41, 42, 43, 44, 45, 46, 47, 48, 49, 50, 51, 52, 53, 54, 55, 56, 57, 58, 59, 60, 61, 62, 63, 64, 65, 66, 67, 68, 69, 70, 71, 72, 73, 74, 75, 76, 77, 78, 79, 80, 81, 82, 83, 84, 85, 86, 87, 88, 89, 90, 91, 92, 93, 94, 95, 96, 97, 98, 99, 100, 101, 102, 103, 104, 105, 106, 107, 108, 109, 110, 111, 112, 113, 114, 115, 116, 117, 118, 119, 120, 121, 122, 123, 124, 125, 126, 127, 128, 129, 130, 131, 132, 133, 134, 135, 136, 137, 138, 139, 140, 141, 142, 143, 144, 145, 146, 147, 148, 149, 150, 151, 152, 153, 154, 155, 156, 157, 158, 159, 160, 161, 162, 163, 164, 165, 166, 167, 168, 169, 170, 171, 172, 173, 174, 175, 176, 177, 178, 179, 180, 181, 182, 183, 184, 185, 186, 187, 188, 189, 190, 191, 192, 193, 194, 195, 196, 197, 198, 199, 200, 201, 202, 203, 204, 205, 206, 207, 208, 209, 210, 211, 212, 213, 214, 215, 216, 217, 218, 219, 220, 221, 222, 223, 224, 225, 226, 227, 228, 229, 230, 231, 232, 233, 234, 235, 236, 237, 238, 239, 240, 241, 242, 243, 244, 245, 246, 247, 248, 249, 250, 251, 252, 253, 254, 255, 256, 257, 258, 259, 260, 261, 262, 263, 264, 265], [0.8103, 0.9718, 0.5928, 0.8929, 0.8563, 0.9269, 0.6488, 0.9074, 0.7331, 0.4356, 0.7786, 0.7858, 0.7459, 0.7559, 0.7283, 0.6768, 0.9564, 0.9912, 0.6562, 0.8912, 0.8347, 1.16, 0.6878, 0.9055, 0.7342, 0.9689, 0.4346, 0.9569, 0.08783, 0.09244, 0.08564, 0.08955, 0.8414, 0.8238, 0.9491, 0.9621, 0.6386, 0.6236, 0.8985, 0.8959, 0.7738, 0.7689, 0.7802, 0.7738, 0.5814, 0.6505, 0.7334, 0.7395, 1.212, 1.228, 0.8733, 0.7766, 0.6812, 0.6726, 0.9041, 0.8963, 0.6242, 0.5989, 0.7535, 0.7516, 0.6832, 0.6099, 0.7098, 0.6744, 0.9591, 0.9572, 0.959, 0.9595, 0.9598, 0.9603, 0.9614, 0.9609, 0.9604, 0.9598, 0.9593, 0.9586, 0.9816, 0.979, 0.9908, 0.9851, 0.7081, 0.8919, 0.7093, 0.8956, 2.153, 2.165, 0.8729, 0.7766, 0.08823, 0.09157, 0.08948, 0.09744, 0.07648, 0.07569, 0.07648, 0.07545, 0.07543, 0.07539, 0.5025, 0.6438, 0.7838, 0.7802, 0.7554, 0.7509, 0.5027, 0.6441, 0.9606, 0.9662, 0.08644, 0.08747, 0.09046, 0.09188, 0.7789, 0.7759, 0.7733, 0.7712, 0.08951, 0.08896, 0.09654, 0.09377, 0.408, 0.5091, 0.5171, 0.4137, 0.4089, 0.4118, 0.5057, 0.5028, 0.4327, 0.3585, 0.446, 0.4484, 0.3586, 0.3583, 0.3589, 0.4404, 0.4608, 0.4608, 0.4658, 0.4659, 0.8164, 0.9675, 0.6154, 0.8945, 0.664, 0.8972, 0.7763, 0.7831, 0.5155, 0.7323, 1.078, 0.9633, 0.71, 0.8961, 0.7781, 0.7814, 0.7396, 0.6644, 0.7612, 0.7613, 0.762, 0.7623, 0.9057, 0.6852, 0.9029, 0.6449, 0.9321, 0.8499, 0.8175, 1.178, 0.4639, 0.5051, 0.6669, 0.8232, 0.6663, 0.8173, 0.4961, 0.6066, 0.4719, 0.5282, 0.4878, 0.5784, 0.6674, 0.82, 0.6678, 0.823, 0.9945, 0.9464, 0.9432, 0.983, 0.9896, 0.8419, 0.9098, 0.8208, 0.9462, 0.9454, 0.9862, 0.9893, 0.965, 0.9464, 0.9444, 0.8318, 0.4131, 0.5203, 0.5282, 0.4199, 0.4145, 0.4179, 0.5238, 0.5203, 0.351, 0.3509, 0.3511, 0.4277, 0.4202, 0.3509, 0.4237, 0.4273, 0.4913, 0.4776, 0.7711, 0.719, 0.7669, 0.7166, 0.5697, 0.5329, 0.5094, 0.4907, 0.5482, 0.518, 0.7691, 0.7183, 0.7713, 0.7195, 0.7711, 0.719, 0.7669, 0.7166, 0.7691, 0.7183, 0.7713, 0.7195, 0.4822, 0.4868, 0.7364, 0.7537, 0.7334, 0.7501, 0.5452, 0.5575, 0.4969, 0.5032, 0.5281, 0.5382, 0.7364, 0.7537, 0.7334, 0.7501, 0.7352, 0.7522, 0.7368, 0.754, 0.7352, 0.7522, 0.7368, 0.754]): _vg.add([_i], _w, 'REPLACE')
_m = ob_fighter2.modifiers.new('Mirror', 'MIRROR')
_m.use_clip = True
_m = ob_fighter2.modifiers.new('Armature', 'ARMATURE')
_m.object = ob_armature
_m.use_bone_envelopes = True

# ---- collection membership
col_collection_1.objects.link(ob_armature)
col_collection_1.objects.link(ob_fighter2)

# ---- scene / render settings (as saved in the file)
scene.frame_start = 1; scene.frame_end = 250; scene.frame_set(0)
scene.render.engine = 'BLENDER_EEVEE_NEXT'
scene.render.image_settings.color_mode = 'RGB'
scene.render.image_settings.compression = 90
scene.render.resolution_percentage = 50
scene.render.dither_intensity = 0.0
scene.render.bake_margin = 2
scene.render.bake_bias = 0.0
scene.cycles.use_denoising = False
scene.cycles.samples = 10
scene.cycles.sampling_pattern = 'TABULATED_SOBOL'
scene.cycles.light_sampling_threshold = 0.0
scene.cycles.use_adaptive_sampling = False
scene.cycles.use_light_tree = False
scene.cycles.blur_glossy = 0.0
scene.cycles.volume_bounces = 1
scene.cycles.pixel_filter_type = 'GAUSSIAN'
scene.cycles.sample_clamp_indirect = 0.0
scene.view_settings.view_transform = 'Standard'
bpy.context.view_layer.update()

# ---- added for rendering (the .blend has no active camera and no usable light): camera, sun
cam_auto = bpy.data.cameras.new('AutoCamera')
cam_auto.lens = 50.0
cam_auto.sensor_width = 36.0
cam_auto.clip_end = 1000.0
ob_auto_camera = bpy.data.objects.new('AutoCamera', cam_auto)
scene.collection.objects.link(ob_auto_camera)
ob_auto_camera.location = (9.79584, -12.945, 8.14763)
ob_auto_camera.rotation_euler = (1.09748, -7.21219e-08, 0.694738)
scene.camera = ob_auto_camera
light_auto_sun = bpy.data.lights.new('AutoSun', 'SUN')
light_auto_sun.energy = 3.0
light_auto_sun.angle = 0.0523599
ob_auto_sun = bpy.data.objects.new('AutoSun', light_auto_sun)
scene.collection.objects.link(ob_auto_sun)
ob_auto_sun.rotation_euler = (0.872665, 0.174533, 0.523599)
bpy.context.view_layer.update()
